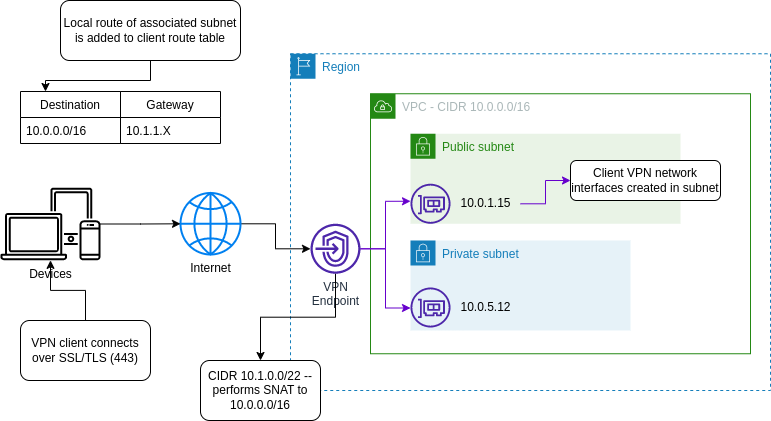

The diagram above was exported from draw.io. Its source (the exported page's mxGraphModel, read from the mxfile embedded in the PNG):
<mxGraphModel dx="810" dy="653" grid="1" gridSize="10" guides="1" tooltips="1" connect="1" arrows="1" fold="1" page="1" pageScale="1" pageWidth="850" pageHeight="1100" math="0" shadow="0">
  <root>
    <mxCell id="0" />
    <mxCell id="1" parent="0" />
    <mxCell id="eoP70vYWg6mlyWB8Su-j-14" value="Destination" style="swimlane;fontStyle=0;childLayout=stackLayout;horizontal=1;startSize=26;fillColor=none;horizontalStack=0;resizeParent=1;resizeParentMax=0;resizeLast=0;collapsible=1;marginBottom=0;" parent="1" vertex="1">
      <mxGeometry x="40" y="121" width="100" height="52" as="geometry" />
    </mxCell>
    <mxCell id="eoP70vYWg6mlyWB8Su-j-15" value="10.0.0.0/16" style="text;strokeColor=none;fillColor=none;align=left;verticalAlign=top;spacingLeft=4;spacingRight=4;overflow=hidden;rotatable=0;points=[[0,0.5],[1,0.5]];portConstraint=eastwest;" parent="eoP70vYWg6mlyWB8Su-j-14" vertex="1">
      <mxGeometry y="26" width="100" height="26" as="geometry" />
    </mxCell>
    <mxCell id="eoP70vYWg6mlyWB8Su-j-18" value="Gateway" style="swimlane;fontStyle=0;childLayout=stackLayout;horizontal=1;startSize=26;fillColor=none;horizontalStack=0;resizeParent=1;resizeParentMax=0;resizeLast=0;collapsible=1;marginBottom=0;" parent="1" vertex="1">
      <mxGeometry x="140" y="121" width="100" height="52" as="geometry" />
    </mxCell>
    <mxCell id="eoP70vYWg6mlyWB8Su-j-19" value="10.1.1.X" style="text;strokeColor=none;fillColor=none;align=left;verticalAlign=top;spacingLeft=4;spacingRight=4;overflow=hidden;rotatable=0;points=[[0,0.5],[1,0.5]];portConstraint=eastwest;" parent="eoP70vYWg6mlyWB8Su-j-18" vertex="1">
      <mxGeometry y="26" width="100" height="26" as="geometry" />
    </mxCell>
    <mxCell id="eoP70vYWg6mlyWB8Su-j-21" style="edgeStyle=orthogonalEdgeStyle;rounded=0;orthogonalLoop=1;jettySize=auto;html=1;entryX=0.25;entryY=0;entryDx=0;entryDy=0;" parent="1" source="eoP70vYWg6mlyWB8Su-j-20" target="eoP70vYWg6mlyWB8Su-j-14" edge="1">
      <mxGeometry relative="1" as="geometry" />
    </mxCell>
    <mxCell id="eoP70vYWg6mlyWB8Su-j-20" value="Local route of associated subnet is added to client route table" style="rounded=1;whiteSpace=wrap;html=1;" parent="1" vertex="1">
      <mxGeometry x="80" y="30" width="180" height="60" as="geometry" />
    </mxCell>
    <mxCell id="ZKuoiMx9Zedom1L1nV9S-13" style="edgeStyle=orthogonalEdgeStyle;rounded=0;orthogonalLoop=1;jettySize=auto;html=1;strokeColor=#000000;" edge="1" parent="1" source="eoP70vYWg6mlyWB8Su-j-23" target="ZKuoiMx9Zedom1L1nV9S-12">
      <mxGeometry relative="1" as="geometry" />
    </mxCell>
    <mxCell id="eoP70vYWg6mlyWB8Su-j-23" value="Internet" style="html=1;verticalLabelPosition=bottom;align=center;labelBackgroundColor=#ffffff;verticalAlign=top;strokeWidth=2;strokeColor=#0080F0;shadow=0;dashed=0;shape=mxgraph.ios7.icons.globe;" parent="1" vertex="1">
      <mxGeometry x="200" y="222.5" width="60" height="61.5" as="geometry" />
    </mxCell>
    <mxCell id="eoP70vYWg6mlyWB8Su-j-29" style="edgeStyle=orthogonalEdgeStyle;rounded=0;orthogonalLoop=1;jettySize=auto;html=1;" parent="1" source="eoP70vYWg6mlyWB8Su-j-24" target="eoP70vYWg6mlyWB8Su-j-27" edge="1">
      <mxGeometry relative="1" as="geometry" />
    </mxCell>
    <mxCell id="eoP70vYWg6mlyWB8Su-j-24" value="VPN client connects over SSL/TLS (443)" style="rounded=1;whiteSpace=wrap;html=1;" parent="1" vertex="1">
      <mxGeometry x="40" y="350" width="130" height="60" as="geometry" />
    </mxCell>
    <mxCell id="eoP70vYWg6mlyWB8Su-j-30" style="edgeStyle=orthogonalEdgeStyle;rounded=0;orthogonalLoop=1;jettySize=auto;html=1;" parent="1" source="eoP70vYWg6mlyWB8Su-j-27" target="eoP70vYWg6mlyWB8Su-j-23" edge="1">
      <mxGeometry relative="1" as="geometry" />
    </mxCell>
    <mxCell id="eoP70vYWg6mlyWB8Su-j-27" value="&lt;font color=&quot;#000000&quot;&gt;Devices&lt;/font&gt;" style="sketch=0;outlineConnect=0;gradientColor=none;fontColor=#545B64;strokeColor=none;fillColor=#000000;dashed=0;verticalLabelPosition=bottom;verticalAlign=top;align=center;html=1;fontSize=12;fontStyle=0;aspect=fixed;shape=mxgraph.aws4.illustration_devices;pointerEvents=1" parent="1" vertex="1">
      <mxGeometry x="20" y="217" width="100" height="73" as="geometry" />
    </mxCell>
    <mxCell id="eoP70vYWg6mlyWB8Su-j-31" value="Region" style="points=[[0,0],[0.25,0],[0.5,0],[0.75,0],[1,0],[1,0.25],[1,0.5],[1,0.75],[1,1],[0.75,1],[0.5,1],[0.25,1],[0,1],[0,0.75],[0,0.5],[0,0.25]];outlineConnect=0;gradientColor=none;html=1;whiteSpace=wrap;fontSize=12;fontStyle=0;container=1;pointerEvents=0;collapsible=0;recursiveResize=0;shape=mxgraph.aws4.group;grIcon=mxgraph.aws4.group_region;strokeColor=#147EBA;fillColor=none;verticalAlign=top;align=left;spacingLeft=30;fontColor=#147EBA;dashed=1;" parent="1" vertex="1">
      <mxGeometry x="310" y="83.25" width="480" height="336.75" as="geometry" />
    </mxCell>
    <mxCell id="eoP70vYWg6mlyWB8Su-j-32" value="VPC - CIDR 10.0.0.0/16" style="points=[[0,0],[0.25,0],[0.5,0],[0.75,0],[1,0],[1,0.25],[1,0.5],[1,0.75],[1,1],[0.75,1],[0.5,1],[0.25,1],[0,1],[0,0.75],[0,0.5],[0,0.25]];outlineConnect=0;gradientColor=none;html=1;whiteSpace=wrap;fontSize=12;fontStyle=0;container=1;pointerEvents=0;collapsible=0;recursiveResize=0;shape=mxgraph.aws4.group;grIcon=mxgraph.aws4.group_vpc;strokeColor=#248814;fillColor=none;verticalAlign=top;align=left;spacingLeft=30;fontColor=#AAB7B8;dashed=0;" parent="eoP70vYWg6mlyWB8Su-j-31" vertex="1">
      <mxGeometry x="80" y="40" width="380" height="260" as="geometry" />
    </mxCell>
    <mxCell id="ZKuoiMx9Zedom1L1nV9S-1" value="Private subnet" style="points=[[0,0],[0.25,0],[0.5,0],[0.75,0],[1,0],[1,0.25],[1,0.5],[1,0.75],[1,1],[0.75,1],[0.5,1],[0.25,1],[0,1],[0,0.75],[0,0.5],[0,0.25]];outlineConnect=0;gradientColor=none;html=1;whiteSpace=wrap;fontSize=12;fontStyle=0;container=1;pointerEvents=0;collapsible=0;recursiveResize=0;shape=mxgraph.aws4.group;grIcon=mxgraph.aws4.group_security_group;grStroke=0;strokeColor=#147EBA;fillColor=#E6F2F8;verticalAlign=top;align=left;spacingLeft=30;fontColor=#147EBA;dashed=0;" vertex="1" parent="eoP70vYWg6mlyWB8Su-j-32">
      <mxGeometry x="40" y="146.75" width="220" height="90" as="geometry" />
    </mxCell>
    <mxCell id="ZKuoiMx9Zedom1L1nV9S-4" value="" style="sketch=0;outlineConnect=0;fontColor=#232F3E;gradientColor=none;fillColor=#4D27AA;strokeColor=none;dashed=0;verticalLabelPosition=bottom;verticalAlign=top;align=center;html=1;fontSize=12;fontStyle=0;aspect=fixed;pointerEvents=1;shape=mxgraph.aws4.elastic_network_interface;" vertex="1" parent="ZKuoiMx9Zedom1L1nV9S-1">
      <mxGeometry y="47" width="40" height="40" as="geometry" />
    </mxCell>
    <mxCell id="ZKuoiMx9Zedom1L1nV9S-7" value="10.0.5.12" style="text;html=1;align=center;verticalAlign=middle;resizable=0;points=[];autosize=1;strokeColor=none;fillColor=none;" vertex="1" parent="ZKuoiMx9Zedom1L1nV9S-1">
      <mxGeometry x="40" y="52" width="70" height="30" as="geometry" />
    </mxCell>
    <mxCell id="ZKuoiMx9Zedom1L1nV9S-2" value="Public subnet" style="points=[[0,0],[0.25,0],[0.5,0],[0.75,0],[1,0],[1,0.25],[1,0.5],[1,0.75],[1,1],[0.75,1],[0.5,1],[0.25,1],[0,1],[0,0.75],[0,0.5],[0,0.25]];outlineConnect=0;gradientColor=none;html=1;whiteSpace=wrap;fontSize=12;fontStyle=0;container=1;pointerEvents=0;collapsible=0;recursiveResize=0;shape=mxgraph.aws4.group;grIcon=mxgraph.aws4.group_security_group;grStroke=0;strokeColor=#248814;fillColor=#E9F3E6;verticalAlign=top;align=left;spacingLeft=30;fontColor=#248814;dashed=0;" vertex="1" parent="eoP70vYWg6mlyWB8Su-j-32">
      <mxGeometry x="40" y="40" width="270" height="90" as="geometry" />
    </mxCell>
    <mxCell id="ZKuoiMx9Zedom1L1nV9S-3" value="" style="sketch=0;outlineConnect=0;fontColor=#232F3E;gradientColor=none;fillColor=#4D27AA;strokeColor=none;dashed=0;verticalLabelPosition=bottom;verticalAlign=top;align=center;html=1;fontSize=12;fontStyle=0;aspect=fixed;pointerEvents=1;shape=mxgraph.aws4.elastic_network_interface;" vertex="1" parent="ZKuoiMx9Zedom1L1nV9S-2">
      <mxGeometry y="50" width="40" height="40" as="geometry" />
    </mxCell>
    <mxCell id="ZKuoiMx9Zedom1L1nV9S-19" style="edgeStyle=orthogonalEdgeStyle;rounded=0;orthogonalLoop=1;jettySize=auto;html=1;entryX=0;entryY=0.5;entryDx=0;entryDy=0;strokeColor=#6600CC;" edge="1" parent="ZKuoiMx9Zedom1L1nV9S-2" source="ZKuoiMx9Zedom1L1nV9S-6" target="ZKuoiMx9Zedom1L1nV9S-18">
      <mxGeometry relative="1" as="geometry" />
    </mxCell>
    <mxCell id="ZKuoiMx9Zedom1L1nV9S-6" value="10.0.1.15" style="text;html=1;align=center;verticalAlign=middle;resizable=0;points=[];autosize=1;strokeColor=none;fillColor=none;" vertex="1" parent="ZKuoiMx9Zedom1L1nV9S-2">
      <mxGeometry x="40" y="55" width="70" height="30" as="geometry" />
    </mxCell>
    <mxCell id="ZKuoiMx9Zedom1L1nV9S-18" value="Client VPN network interfaces created in subnet" style="rounded=1;whiteSpace=wrap;html=1;" vertex="1" parent="ZKuoiMx9Zedom1L1nV9S-2">
      <mxGeometry x="160" y="26.75" width="150" height="40" as="geometry" />
    </mxCell>
    <mxCell id="ZKuoiMx9Zedom1L1nV9S-14" style="edgeStyle=orthogonalEdgeStyle;rounded=0;orthogonalLoop=1;jettySize=auto;html=1;strokeColor=#6600CC;entryX=0;entryY=0.75;entryDx=0;entryDy=0;" edge="1" parent="eoP70vYWg6mlyWB8Su-j-31" source="ZKuoiMx9Zedom1L1nV9S-12" target="ZKuoiMx9Zedom1L1nV9S-2">
      <mxGeometry relative="1" as="geometry">
        <mxPoint x="150" y="156.75" as="targetPoint" />
      </mxGeometry>
    </mxCell>
    <mxCell id="ZKuoiMx9Zedom1L1nV9S-15" style="edgeStyle=orthogonalEdgeStyle;rounded=0;orthogonalLoop=1;jettySize=auto;html=1;entryX=0;entryY=0.75;entryDx=0;entryDy=0;strokeColor=#6600CC;" edge="1" parent="eoP70vYWg6mlyWB8Su-j-31" source="ZKuoiMx9Zedom1L1nV9S-12" target="ZKuoiMx9Zedom1L1nV9S-1">
      <mxGeometry relative="1" as="geometry" />
    </mxCell>
    <mxCell id="ZKuoiMx9Zedom1L1nV9S-12" value="VPN &lt;br&gt;Endpoint" style="sketch=0;outlineConnect=0;fontColor=#232F3E;gradientColor=none;fillColor=#4D27AA;strokeColor=none;dashed=0;verticalLabelPosition=bottom;verticalAlign=top;align=center;html=1;fontSize=12;fontStyle=0;aspect=fixed;pointerEvents=1;shape=mxgraph.aws4.endpoints;" vertex="1" parent="eoP70vYWg6mlyWB8Su-j-31">
      <mxGeometry x="20" y="170" width="50" height="50" as="geometry" />
    </mxCell>
    <mxCell id="ZKuoiMx9Zedom1L1nV9S-21" value="CIDR 10.1.0.0/22 -- performs SNAT to 10.0.0.0/16" style="rounded=1;whiteSpace=wrap;html=1;" vertex="1" parent="1">
      <mxGeometry x="220" y="390" width="120" height="60" as="geometry" />
    </mxCell>
    <mxCell id="ZKuoiMx9Zedom1L1nV9S-22" style="edgeStyle=orthogonalEdgeStyle;rounded=0;orthogonalLoop=1;jettySize=auto;html=1;strokeColor=#000000;" edge="1" parent="1" source="ZKuoiMx9Zedom1L1nV9S-12" target="ZKuoiMx9Zedom1L1nV9S-21">
      <mxGeometry relative="1" as="geometry" />
    </mxCell>
  </root>
</mxGraphModel>